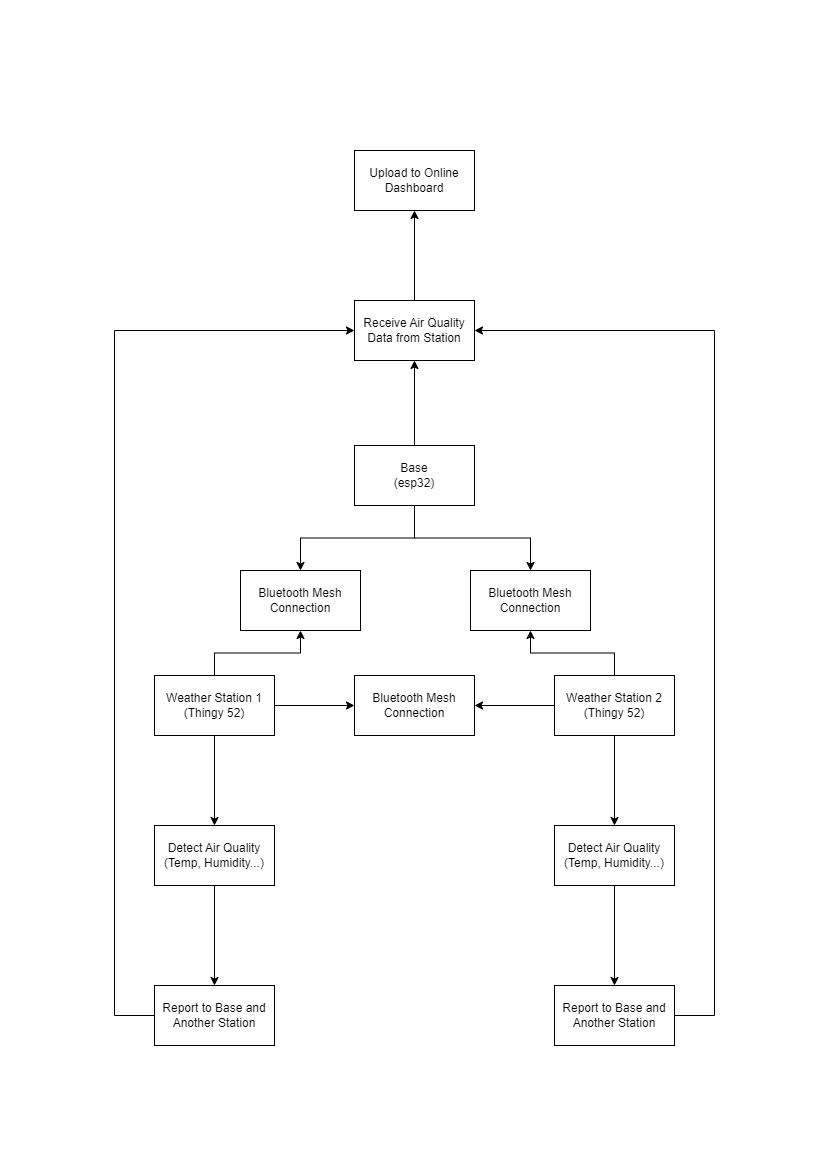

The diagram above was exported from draw.io. Its source (the exported page's mxGraphModel, read from the mxfile embedded in the PNG):
<mxGraphModel dx="1195" dy="630" grid="1" gridSize="10" guides="1" tooltips="1" connect="1" arrows="1" fold="1" page="1" pageScale="1" pageWidth="827" pageHeight="1169" math="0" shadow="0">
  <root>
    <mxCell id="0" />
    <mxCell id="1" parent="0" />
    <mxCell id="hY3h8SQ3zOLMlfomc5bp-5" style="edgeStyle=orthogonalEdgeStyle;rounded=0;orthogonalLoop=1;jettySize=auto;html=1;exitX=0.5;exitY=1;exitDx=0;exitDy=0;entryX=0.5;entryY=0;entryDx=0;entryDy=0;" edge="1" parent="1" source="hY3h8SQ3zOLMlfomc5bp-1" target="hY3h8SQ3zOLMlfomc5bp-4">
      <mxGeometry relative="1" as="geometry" />
    </mxCell>
    <mxCell id="hY3h8SQ3zOLMlfomc5bp-29" style="edgeStyle=orthogonalEdgeStyle;rounded=0;orthogonalLoop=1;jettySize=auto;html=1;exitX=1;exitY=0.5;exitDx=0;exitDy=0;entryX=0;entryY=0.5;entryDx=0;entryDy=0;" edge="1" parent="1" source="hY3h8SQ3zOLMlfomc5bp-1" target="hY3h8SQ3zOLMlfomc5bp-28">
      <mxGeometry relative="1" as="geometry" />
    </mxCell>
    <mxCell id="hY3h8SQ3zOLMlfomc5bp-32" style="edgeStyle=orthogonalEdgeStyle;rounded=0;orthogonalLoop=1;jettySize=auto;html=1;exitX=0.5;exitY=0;exitDx=0;exitDy=0;entryX=0.5;entryY=1;entryDx=0;entryDy=0;" edge="1" parent="1" source="hY3h8SQ3zOLMlfomc5bp-1" target="hY3h8SQ3zOLMlfomc5bp-31">
      <mxGeometry relative="1" as="geometry" />
    </mxCell>
    <mxCell id="hY3h8SQ3zOLMlfomc5bp-1" value="Weather Station 1&lt;br&gt;(Thingy 52)" style="rounded=0;whiteSpace=wrap;html=1;" vertex="1" parent="1">
      <mxGeometry x="154" y="675" width="120" height="60" as="geometry" />
    </mxCell>
    <mxCell id="hY3h8SQ3zOLMlfomc5bp-7" style="edgeStyle=orthogonalEdgeStyle;rounded=0;orthogonalLoop=1;jettySize=auto;html=1;exitX=0.5;exitY=1;exitDx=0;exitDy=0;entryX=0.5;entryY=0;entryDx=0;entryDy=0;" edge="1" parent="1" source="hY3h8SQ3zOLMlfomc5bp-2" target="hY3h8SQ3zOLMlfomc5bp-6">
      <mxGeometry relative="1" as="geometry" />
    </mxCell>
    <mxCell id="hY3h8SQ3zOLMlfomc5bp-30" style="edgeStyle=orthogonalEdgeStyle;rounded=0;orthogonalLoop=1;jettySize=auto;html=1;exitX=0;exitY=0.5;exitDx=0;exitDy=0;entryX=1;entryY=0.5;entryDx=0;entryDy=0;" edge="1" parent="1" source="hY3h8SQ3zOLMlfomc5bp-2" target="hY3h8SQ3zOLMlfomc5bp-28">
      <mxGeometry relative="1" as="geometry" />
    </mxCell>
    <mxCell id="hY3h8SQ3zOLMlfomc5bp-36" style="edgeStyle=orthogonalEdgeStyle;rounded=0;orthogonalLoop=1;jettySize=auto;html=1;exitX=0.5;exitY=0;exitDx=0;exitDy=0;entryX=0.5;entryY=1;entryDx=0;entryDy=0;" edge="1" parent="1" source="hY3h8SQ3zOLMlfomc5bp-2" target="hY3h8SQ3zOLMlfomc5bp-34">
      <mxGeometry relative="1" as="geometry" />
    </mxCell>
    <mxCell id="hY3h8SQ3zOLMlfomc5bp-2" value="Weather Station 2&lt;br&gt;(Thingy 52)" style="rounded=0;whiteSpace=wrap;html=1;" vertex="1" parent="1">
      <mxGeometry x="554" y="675" width="120" height="60" as="geometry" />
    </mxCell>
    <mxCell id="hY3h8SQ3zOLMlfomc5bp-24" style="edgeStyle=orthogonalEdgeStyle;rounded=0;orthogonalLoop=1;jettySize=auto;html=1;exitX=0.5;exitY=0;exitDx=0;exitDy=0;entryX=0.5;entryY=1;entryDx=0;entryDy=0;" edge="1" parent="1" source="hY3h8SQ3zOLMlfomc5bp-3" target="hY3h8SQ3zOLMlfomc5bp-22">
      <mxGeometry relative="1" as="geometry" />
    </mxCell>
    <mxCell id="hY3h8SQ3zOLMlfomc5bp-33" style="edgeStyle=orthogonalEdgeStyle;rounded=0;orthogonalLoop=1;jettySize=auto;html=1;exitX=0.5;exitY=1;exitDx=0;exitDy=0;entryX=0.5;entryY=0;entryDx=0;entryDy=0;" edge="1" parent="1" source="hY3h8SQ3zOLMlfomc5bp-3" target="hY3h8SQ3zOLMlfomc5bp-31">
      <mxGeometry relative="1" as="geometry" />
    </mxCell>
    <mxCell id="hY3h8SQ3zOLMlfomc5bp-35" style="edgeStyle=orthogonalEdgeStyle;rounded=0;orthogonalLoop=1;jettySize=auto;html=1;exitX=0.5;exitY=1;exitDx=0;exitDy=0;" edge="1" parent="1" source="hY3h8SQ3zOLMlfomc5bp-3" target="hY3h8SQ3zOLMlfomc5bp-34">
      <mxGeometry relative="1" as="geometry" />
    </mxCell>
    <mxCell id="hY3h8SQ3zOLMlfomc5bp-3" value="Base&lt;br&gt;(esp32)" style="rounded=0;whiteSpace=wrap;html=1;" vertex="1" parent="1">
      <mxGeometry x="354" y="445" width="120" height="60" as="geometry" />
    </mxCell>
    <mxCell id="hY3h8SQ3zOLMlfomc5bp-20" style="edgeStyle=orthogonalEdgeStyle;rounded=0;orthogonalLoop=1;jettySize=auto;html=1;exitX=0.5;exitY=1;exitDx=0;exitDy=0;entryX=0.5;entryY=0;entryDx=0;entryDy=0;" edge="1" parent="1" source="hY3h8SQ3zOLMlfomc5bp-4" target="hY3h8SQ3zOLMlfomc5bp-19">
      <mxGeometry relative="1" as="geometry" />
    </mxCell>
    <mxCell id="hY3h8SQ3zOLMlfomc5bp-4" value="Detect Air Quality&lt;br&gt;(Temp, Humidity...)" style="rounded=0;whiteSpace=wrap;html=1;" vertex="1" parent="1">
      <mxGeometry x="154" y="825" width="120" height="60" as="geometry" />
    </mxCell>
    <mxCell id="hY3h8SQ3zOLMlfomc5bp-17" style="edgeStyle=orthogonalEdgeStyle;rounded=0;orthogonalLoop=1;jettySize=auto;html=1;exitX=0.5;exitY=1;exitDx=0;exitDy=0;" edge="1" parent="1" source="hY3h8SQ3zOLMlfomc5bp-6" target="hY3h8SQ3zOLMlfomc5bp-18">
      <mxGeometry relative="1" as="geometry">
        <mxPoint x="613.8571428571429" y="885" as="targetPoint" />
      </mxGeometry>
    </mxCell>
    <mxCell id="hY3h8SQ3zOLMlfomc5bp-6" value="Detect Air Quality&lt;br style=&quot;border-color: var(--border-color);&quot;&gt;(Temp, Humidity...)" style="rounded=0;whiteSpace=wrap;html=1;" vertex="1" parent="1">
      <mxGeometry x="554" y="825" width="120" height="60" as="geometry" />
    </mxCell>
    <mxCell id="hY3h8SQ3zOLMlfomc5bp-8" value="Upload to Online Dashboard" style="rounded=0;whiteSpace=wrap;html=1;" vertex="1" parent="1">
      <mxGeometry x="354" y="150" width="120" height="60" as="geometry" />
    </mxCell>
    <mxCell id="hY3h8SQ3zOLMlfomc5bp-23" style="edgeStyle=orthogonalEdgeStyle;rounded=0;orthogonalLoop=1;jettySize=auto;html=1;exitX=1;exitY=0.5;exitDx=0;exitDy=0;entryX=1;entryY=0.5;entryDx=0;entryDy=0;" edge="1" parent="1" source="hY3h8SQ3zOLMlfomc5bp-18" target="hY3h8SQ3zOLMlfomc5bp-22">
      <mxGeometry relative="1" as="geometry">
        <mxPoint x="484" y="315" as="targetPoint" />
        <Array as="points">
          <mxPoint x="714" y="1015" />
          <mxPoint x="714" y="330" />
        </Array>
      </mxGeometry>
    </mxCell>
    <mxCell id="hY3h8SQ3zOLMlfomc5bp-18" value="Report to Base and Another Station" style="rounded=0;whiteSpace=wrap;html=1;" vertex="1" parent="1">
      <mxGeometry x="553.9971428571429" y="985" width="120" height="60" as="geometry" />
    </mxCell>
    <mxCell id="hY3h8SQ3zOLMlfomc5bp-25" style="edgeStyle=orthogonalEdgeStyle;rounded=0;orthogonalLoop=1;jettySize=auto;html=1;exitX=0;exitY=0.5;exitDx=0;exitDy=0;entryX=0;entryY=0.5;entryDx=0;entryDy=0;" edge="1" parent="1" source="hY3h8SQ3zOLMlfomc5bp-19" target="hY3h8SQ3zOLMlfomc5bp-22">
      <mxGeometry relative="1" as="geometry">
        <Array as="points">
          <mxPoint x="114" y="1015" />
          <mxPoint x="114" y="330" />
        </Array>
      </mxGeometry>
    </mxCell>
    <mxCell id="hY3h8SQ3zOLMlfomc5bp-19" value="Report to Base and Another Station" style="rounded=0;whiteSpace=wrap;html=1;" vertex="1" parent="1">
      <mxGeometry x="153.99714285714288" y="985" width="120" height="60" as="geometry" />
    </mxCell>
    <mxCell id="hY3h8SQ3zOLMlfomc5bp-26" style="edgeStyle=orthogonalEdgeStyle;rounded=0;orthogonalLoop=1;jettySize=auto;html=1;exitX=0.5;exitY=0;exitDx=0;exitDy=0;entryX=0.5;entryY=1;entryDx=0;entryDy=0;" edge="1" parent="1" source="hY3h8SQ3zOLMlfomc5bp-22" target="hY3h8SQ3zOLMlfomc5bp-8">
      <mxGeometry relative="1" as="geometry" />
    </mxCell>
    <mxCell id="hY3h8SQ3zOLMlfomc5bp-22" value="Receive Air Quality Data from Station" style="rounded=0;whiteSpace=wrap;html=1;" vertex="1" parent="1">
      <mxGeometry x="354" y="300" width="120" height="60" as="geometry" />
    </mxCell>
    <mxCell id="hY3h8SQ3zOLMlfomc5bp-28" value="Bluetooth Mesh Connection" style="rounded=0;whiteSpace=wrap;html=1;" vertex="1" parent="1">
      <mxGeometry x="354" y="675" width="120" height="60" as="geometry" />
    </mxCell>
    <mxCell id="hY3h8SQ3zOLMlfomc5bp-31" value="Bluetooth Mesh Connection" style="rounded=0;whiteSpace=wrap;html=1;" vertex="1" parent="1">
      <mxGeometry x="240" y="570" width="120" height="60" as="geometry" />
    </mxCell>
    <mxCell id="hY3h8SQ3zOLMlfomc5bp-34" value="Bluetooth Mesh Connection" style="rounded=0;whiteSpace=wrap;html=1;" vertex="1" parent="1">
      <mxGeometry x="470" y="570" width="120" height="60" as="geometry" />
    </mxCell>
  </root>
</mxGraphModel>